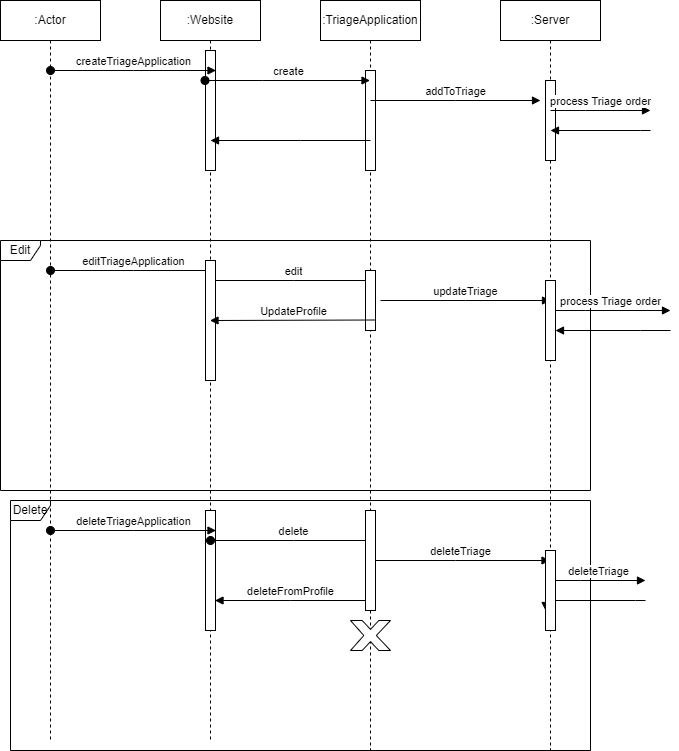

The diagram above was exported from draw.io. Its source (the exported page's mxGraphModel, read from the mxfile embedded in the PNG):
<mxGraphModel dx="962" dy="787" grid="0" gridSize="10" guides="1" tooltips="1" connect="1" arrows="1" fold="1" page="0" pageScale="1" pageWidth="850" pageHeight="1100" math="0" shadow="0">
  <root>
    <mxCell id="0" />
    <mxCell id="1" parent="0" />
    <mxCell id="uLcBr75YHyGTsb3_ic_A-1" value="&lt;div&gt;:TriageApplication&lt;/div&gt;" style="shape=umlLifeline;perimeter=lifelinePerimeter;whiteSpace=wrap;html=1;container=0;dropTarget=0;collapsible=0;recursiveResize=0;outlineConnect=0;portConstraint=eastwest;newEdgeStyle={&quot;edgeStyle&quot;:&quot;elbowEdgeStyle&quot;,&quot;elbow&quot;:&quot;vertical&quot;,&quot;curved&quot;:0,&quot;rounded&quot;:0};" parent="1" vertex="1">
      <mxGeometry x="50" y="50" width="100" height="750" as="geometry" />
    </mxCell>
    <mxCell id="uLcBr75YHyGTsb3_ic_A-2" value="" style="html=1;points=[];perimeter=orthogonalPerimeter;outlineConnect=0;targetShapes=umlLifeline;portConstraint=eastwest;newEdgeStyle={&quot;edgeStyle&quot;:&quot;elbowEdgeStyle&quot;,&quot;elbow&quot;:&quot;vertical&quot;,&quot;curved&quot;:0,&quot;rounded&quot;:0};" parent="uLcBr75YHyGTsb3_ic_A-1" vertex="1">
      <mxGeometry x="45" y="70" width="10" height="100" as="geometry" />
    </mxCell>
    <mxCell id="uLcBr75YHyGTsb3_ic_A-3" value=":Server" style="shape=umlLifeline;perimeter=lifelinePerimeter;whiteSpace=wrap;html=1;container=0;dropTarget=0;collapsible=0;recursiveResize=0;outlineConnect=0;portConstraint=eastwest;newEdgeStyle={&quot;edgeStyle&quot;:&quot;elbowEdgeStyle&quot;,&quot;elbow&quot;:&quot;vertical&quot;,&quot;curved&quot;:0,&quot;rounded&quot;:0};" parent="1" vertex="1">
      <mxGeometry x="230" y="50" width="100" height="750" as="geometry" />
    </mxCell>
    <mxCell id="uLcBr75YHyGTsb3_ic_A-4" value="" style="html=1;points=[];perimeter=orthogonalPerimeter;outlineConnect=0;targetShapes=umlLifeline;portConstraint=eastwest;newEdgeStyle={&quot;edgeStyle&quot;:&quot;elbowEdgeStyle&quot;,&quot;elbow&quot;:&quot;vertical&quot;,&quot;curved&quot;:0,&quot;rounded&quot;:0};" parent="uLcBr75YHyGTsb3_ic_A-3" vertex="1">
      <mxGeometry x="45" y="80" width="10" height="80" as="geometry" />
    </mxCell>
    <mxCell id="uLcBr75YHyGTsb3_ic_A-5" value=":Website" style="shape=umlLifeline;perimeter=lifelinePerimeter;whiteSpace=wrap;html=1;container=0;dropTarget=0;collapsible=0;recursiveResize=0;outlineConnect=0;portConstraint=eastwest;newEdgeStyle={&quot;edgeStyle&quot;:&quot;elbowEdgeStyle&quot;,&quot;elbow&quot;:&quot;vertical&quot;,&quot;curved&quot;:0,&quot;rounded&quot;:0};" parent="1" vertex="1">
      <mxGeometry x="-110" y="50" width="100" height="740" as="geometry" />
    </mxCell>
    <mxCell id="uLcBr75YHyGTsb3_ic_A-6" value="" style="html=1;points=[];perimeter=orthogonalPerimeter;outlineConnect=0;targetShapes=umlLifeline;portConstraint=eastwest;newEdgeStyle={&quot;edgeStyle&quot;:&quot;elbowEdgeStyle&quot;,&quot;elbow&quot;:&quot;vertical&quot;,&quot;curved&quot;:0,&quot;rounded&quot;:0};" parent="uLcBr75YHyGTsb3_ic_A-5" vertex="1">
      <mxGeometry x="45" y="50" width="10" height="120" as="geometry" />
    </mxCell>
    <mxCell id="uLcBr75YHyGTsb3_ic_A-7" value="" style="html=1;points=[];perimeter=orthogonalPerimeter;outlineConnect=0;targetShapes=umlLifeline;portConstraint=eastwest;newEdgeStyle={&quot;edgeStyle&quot;:&quot;elbowEdgeStyle&quot;,&quot;elbow&quot;:&quot;vertical&quot;,&quot;curved&quot;:0,&quot;rounded&quot;:0};" parent="uLcBr75YHyGTsb3_ic_A-5" vertex="1">
      <mxGeometry x="45" y="510" width="10" height="120" as="geometry" />
    </mxCell>
    <mxCell id="uLcBr75YHyGTsb3_ic_A-8" value="create" style="html=1;verticalAlign=bottom;startArrow=oval;endArrow=block;startSize=8;edgeStyle=elbowEdgeStyle;elbow=vertical;curved=0;rounded=0;" parent="1" target="uLcBr75YHyGTsb3_ic_A-1" edge="1">
      <mxGeometry x="0.0043" relative="1" as="geometry">
        <mxPoint x="-65.5" y="130" as="sourcePoint" />
        <mxPoint x="50" y="130" as="targetPoint" />
        <mxPoint as="offset" />
      </mxGeometry>
    </mxCell>
    <mxCell id="uLcBr75YHyGTsb3_ic_A-9" value="addToTriage" style="html=1;verticalAlign=bottom;endArrow=block;edgeStyle=elbowEdgeStyle;elbow=vertical;curved=0;rounded=0;" parent="1" edge="1">
      <mxGeometry relative="1" as="geometry">
        <mxPoint x="100" y="150" as="sourcePoint" />
        <Array as="points">
          <mxPoint x="185" y="150" />
        </Array>
        <mxPoint x="270" y="150" as="targetPoint" />
      </mxGeometry>
    </mxCell>
    <mxCell id="uLcBr75YHyGTsb3_ic_A-10" value="process Triage order" style="html=1;verticalAlign=bottom;endArrow=block;edgeStyle=elbowEdgeStyle;elbow=vertical;curved=0;rounded=0;" parent="1" edge="1">
      <mxGeometry relative="1" as="geometry">
        <mxPoint x="280" y="160" as="sourcePoint" />
        <Array as="points">
          <mxPoint x="315" y="160" />
          <mxPoint x="365" y="150" />
        </Array>
        <mxPoint x="380" y="160" as="targetPoint" />
      </mxGeometry>
    </mxCell>
    <mxCell id="uLcBr75YHyGTsb3_ic_A-11" value="" style="html=1;verticalAlign=bottom;endArrow=block;edgeStyle=elbowEdgeStyle;elbow=vertical;curved=0;rounded=0;" parent="1" edge="1">
      <mxGeometry relative="1" as="geometry">
        <mxPoint x="380" y="180" as="sourcePoint" />
        <Array as="points">
          <mxPoint x="370" y="180" />
        </Array>
        <mxPoint x="280" y="180" as="targetPoint" />
      </mxGeometry>
    </mxCell>
    <mxCell id="uLcBr75YHyGTsb3_ic_A-12" value="Edit" style="shape=umlFrame;whiteSpace=wrap;html=1;pointerEvents=0;width=40;height=20;movable=1;resizable=1;rotatable=1;deletable=1;editable=1;locked=0;connectable=1;" parent="1" vertex="1">
      <mxGeometry x="-270" y="290" width="590" height="250" as="geometry" />
    </mxCell>
    <mxCell id="uLcBr75YHyGTsb3_ic_A-13" value="edit" style="html=1;verticalAlign=bottom;startArrow=oval;endArrow=block;startSize=8;edgeStyle=elbowEdgeStyle;elbow=vertical;curved=0;rounded=0;" parent="1" edge="1">
      <mxGeometry x="0.0043" relative="1" as="geometry">
        <mxPoint x="-60" y="330" as="sourcePoint" />
        <mxPoint x="105.5" y="330" as="targetPoint" />
        <mxPoint as="offset" />
      </mxGeometry>
    </mxCell>
    <mxCell id="uLcBr75YHyGTsb3_ic_A-14" value="updateTriage" style="html=1;verticalAlign=bottom;endArrow=block;edgeStyle=elbowEdgeStyle;elbow=vertical;curved=0;rounded=0;" parent="1" edge="1">
      <mxGeometry relative="1" as="geometry">
        <mxPoint x="110" y="350" as="sourcePoint" />
        <Array as="points">
          <mxPoint x="195" y="350" />
        </Array>
        <mxPoint x="280" y="350" as="targetPoint" />
      </mxGeometry>
    </mxCell>
    <mxCell id="uLcBr75YHyGTsb3_ic_A-15" value="process Triage order" style="html=1;verticalAlign=bottom;endArrow=block;edgeStyle=elbowEdgeStyle;elbow=vertical;curved=0;rounded=0;" parent="1" edge="1">
      <mxGeometry relative="1" as="geometry">
        <mxPoint x="280" y="360" as="sourcePoint" />
        <Array as="points">
          <mxPoint x="315" y="360" />
          <mxPoint x="365" y="350" />
        </Array>
        <mxPoint x="400" y="360" as="targetPoint" />
      </mxGeometry>
    </mxCell>
    <mxCell id="uLcBr75YHyGTsb3_ic_A-16" value="" style="html=1;verticalAlign=bottom;endArrow=block;edgeStyle=elbowEdgeStyle;elbow=vertical;curved=0;rounded=0;" parent="1" source="uLcBr75YHyGTsb3_ic_A-31" edge="1">
      <mxGeometry relative="1" as="geometry">
        <mxPoint x="380" y="380" as="sourcePoint" />
        <Array as="points" />
        <mxPoint x="280" y="380" as="targetPoint" />
      </mxGeometry>
    </mxCell>
    <mxCell id="uLcBr75YHyGTsb3_ic_A-17" value="Delete" style="shape=umlFrame;whiteSpace=wrap;html=1;pointerEvents=0;width=40;height=20;movable=1;resizable=1;rotatable=1;deletable=1;editable=1;locked=0;connectable=1;" parent="1" vertex="1">
      <mxGeometry x="-260" y="550" width="580" height="250" as="geometry" />
    </mxCell>
    <mxCell id="uLcBr75YHyGTsb3_ic_A-18" value="delete" style="html=1;verticalAlign=bottom;startArrow=oval;endArrow=block;startSize=8;edgeStyle=elbowEdgeStyle;elbow=horizontal;curved=0;rounded=0;" parent="1" edge="1">
      <mxGeometry x="0.0043" relative="1" as="geometry">
        <mxPoint x="-60" y="590" as="sourcePoint" />
        <mxPoint x="105.5" y="590" as="targetPoint" />
        <mxPoint as="offset" />
      </mxGeometry>
    </mxCell>
    <mxCell id="uLcBr75YHyGTsb3_ic_A-19" value="deleteTriage" style="html=1;verticalAlign=bottom;endArrow=block;edgeStyle=elbowEdgeStyle;elbow=vertical;curved=0;rounded=0;" parent="1" target="uLcBr75YHyGTsb3_ic_A-3" edge="1">
      <mxGeometry relative="1" as="geometry">
        <mxPoint x="100" y="610" as="sourcePoint" />
        <Array as="points">
          <mxPoint x="185" y="610" />
        </Array>
        <mxPoint x="270" y="610" as="targetPoint" />
      </mxGeometry>
    </mxCell>
    <mxCell id="uLcBr75YHyGTsb3_ic_A-20" value="deleteTriage" style="html=1;verticalAlign=bottom;endArrow=block;edgeStyle=elbowEdgeStyle;elbow=vertical;curved=0;rounded=0;" parent="1" edge="1">
      <mxGeometry relative="1" as="geometry">
        <mxPoint x="280" y="630" as="sourcePoint" />
        <Array as="points">
          <mxPoint x="310" y="630" />
          <mxPoint x="360" y="620" />
        </Array>
        <mxPoint x="375" y="630" as="targetPoint" />
      </mxGeometry>
    </mxCell>
    <mxCell id="uLcBr75YHyGTsb3_ic_A-21" value="" style="html=1;verticalAlign=bottom;endArrow=block;edgeStyle=elbowEdgeStyle;elbow=vertical;curved=0;rounded=0;" parent="1" edge="1">
      <mxGeometry relative="1" as="geometry">
        <mxPoint x="375" y="650" as="sourcePoint" />
        <Array as="points">
          <mxPoint x="365" y="650" />
        </Array>
        <mxPoint x="275" y="650" as="targetPoint" />
      </mxGeometry>
    </mxCell>
    <mxCell id="uLcBr75YHyGTsb3_ic_A-22" value=":Actor" style="shape=umlLifeline;perimeter=lifelinePerimeter;whiteSpace=wrap;html=1;container=0;dropTarget=0;collapsible=0;recursiveResize=0;outlineConnect=0;portConstraint=eastwest;newEdgeStyle={&quot;edgeStyle&quot;:&quot;elbowEdgeStyle&quot;,&quot;elbow&quot;:&quot;vertical&quot;,&quot;curved&quot;:0,&quot;rounded&quot;:0};" parent="1" vertex="1">
      <mxGeometry x="-270" y="50" width="100" height="740" as="geometry" />
    </mxCell>
    <mxCell id="uLcBr75YHyGTsb3_ic_A-23" value="createTriageApplication" style="html=1;verticalAlign=bottom;startArrow=oval;endArrow=block;startSize=8;edgeStyle=elbowEdgeStyle;elbow=vertical;curved=0;rounded=0;" parent="1" edge="1">
      <mxGeometry x="0.0043" relative="1" as="geometry">
        <mxPoint x="-220" y="120" as="sourcePoint" />
        <mxPoint x="-54.5" y="120" as="targetPoint" />
        <mxPoint as="offset" />
      </mxGeometry>
    </mxCell>
    <mxCell id="uLcBr75YHyGTsb3_ic_A-24" value="editTriageApplication" style="html=1;verticalAlign=bottom;startArrow=oval;endArrow=block;startSize=8;edgeStyle=elbowEdgeStyle;elbow=vertical;curved=0;rounded=0;" parent="1" edge="1">
      <mxGeometry x="0.0043" relative="1" as="geometry">
        <mxPoint x="-220" y="320" as="sourcePoint" />
        <mxPoint x="-54.5" y="320" as="targetPoint" />
        <mxPoint as="offset" />
      </mxGeometry>
    </mxCell>
    <mxCell id="uLcBr75YHyGTsb3_ic_A-25" value="deleteTriageApplication" style="html=1;verticalAlign=bottom;startArrow=oval;endArrow=block;startSize=8;edgeStyle=elbowEdgeStyle;elbow=vertical;curved=0;rounded=0;" parent="1" edge="1">
      <mxGeometry x="0.0043" relative="1" as="geometry">
        <mxPoint x="-220" y="580" as="sourcePoint" />
        <mxPoint x="-54.5" y="580" as="targetPoint" />
        <mxPoint as="offset" />
      </mxGeometry>
    </mxCell>
    <mxCell id="uLcBr75YHyGTsb3_ic_A-26" value="" style="verticalLabelPosition=bottom;verticalAlign=top;html=1;shape=mxgraph.basic.x" parent="1" vertex="1">
      <mxGeometry x="80" y="670" width="40" height="30" as="geometry" />
    </mxCell>
    <mxCell id="uLcBr75YHyGTsb3_ic_A-27" value="" style="html=1;points=[];perimeter=orthogonalPerimeter;outlineConnect=0;targetShapes=umlLifeline;portConstraint=eastwest;newEdgeStyle={&quot;edgeStyle&quot;:&quot;elbowEdgeStyle&quot;,&quot;elbow&quot;:&quot;vertical&quot;,&quot;curved&quot;:0,&quot;rounded&quot;:0};" parent="1" vertex="1">
      <mxGeometry x="-65" y="310" width="10" height="120" as="geometry" />
    </mxCell>
    <mxCell id="uLcBr75YHyGTsb3_ic_A-28" value="" style="html=1;points=[];perimeter=orthogonalPerimeter;outlineConnect=0;targetShapes=umlLifeline;portConstraint=eastwest;newEdgeStyle={&quot;edgeStyle&quot;:&quot;elbowEdgeStyle&quot;,&quot;elbow&quot;:&quot;vertical&quot;,&quot;curved&quot;:0,&quot;rounded&quot;:0};" parent="1" vertex="1">
      <mxGeometry x="95" y="320" width="10" height="60" as="geometry" />
    </mxCell>
    <mxCell id="uLcBr75YHyGTsb3_ic_A-29" value="" style="html=1;points=[];perimeter=orthogonalPerimeter;outlineConnect=0;targetShapes=umlLifeline;portConstraint=eastwest;newEdgeStyle={&quot;edgeStyle&quot;:&quot;elbowEdgeStyle&quot;,&quot;elbow&quot;:&quot;vertical&quot;,&quot;curved&quot;:0,&quot;rounded&quot;:0};" parent="1" vertex="1">
      <mxGeometry x="95" y="560" width="10" height="100" as="geometry" />
    </mxCell>
    <mxCell id="uLcBr75YHyGTsb3_ic_A-30" value="" style="html=1;verticalAlign=bottom;endArrow=block;edgeStyle=elbowEdgeStyle;elbow=vertical;curved=0;rounded=0;" parent="1" target="uLcBr75YHyGTsb3_ic_A-31" edge="1">
      <mxGeometry relative="1" as="geometry">
        <mxPoint x="400" y="380" as="sourcePoint" />
        <Array as="points">
          <mxPoint x="370" y="380" />
        </Array>
        <mxPoint x="280" y="380" as="targetPoint" />
      </mxGeometry>
    </mxCell>
    <mxCell id="uLcBr75YHyGTsb3_ic_A-31" value="" style="html=1;points=[];perimeter=orthogonalPerimeter;outlineConnect=0;targetShapes=umlLifeline;portConstraint=eastwest;newEdgeStyle={&quot;edgeStyle&quot;:&quot;elbowEdgeStyle&quot;,&quot;elbow&quot;:&quot;vertical&quot;,&quot;curved&quot;:0,&quot;rounded&quot;:0};" parent="1" vertex="1">
      <mxGeometry x="275" y="330" width="10" height="80" as="geometry" />
    </mxCell>
    <mxCell id="uLcBr75YHyGTsb3_ic_A-32" value="" style="html=1;verticalAlign=bottom;endArrow=block;edgeStyle=elbowEdgeStyle;elbow=vertical;curved=0;rounded=0;" parent="1" edge="1">
      <mxGeometry relative="1" as="geometry">
        <mxPoint x="275" y="630" as="sourcePoint" />
        <Array as="points" />
        <mxPoint x="275" y="660" as="targetPoint" />
      </mxGeometry>
    </mxCell>
    <mxCell id="uLcBr75YHyGTsb3_ic_A-33" value="" style="html=1;points=[];perimeter=orthogonalPerimeter;outlineConnect=0;targetShapes=umlLifeline;portConstraint=eastwest;newEdgeStyle={&quot;edgeStyle&quot;:&quot;elbowEdgeStyle&quot;,&quot;elbow&quot;:&quot;vertical&quot;,&quot;curved&quot;:0,&quot;rounded&quot;:0};" parent="1" vertex="1">
      <mxGeometry x="275" y="600" width="10" height="80" as="geometry" />
    </mxCell>
    <mxCell id="uLcBr75YHyGTsb3_ic_A-34" value="UpdateProfile" style="html=1;verticalAlign=bottom;endArrow=block;edgeStyle=elbowEdgeStyle;elbow=vertical;curved=0;rounded=0;" parent="1" target="uLcBr75YHyGTsb3_ic_A-5" edge="1">
      <mxGeometry relative="1" as="geometry">
        <mxPoint x="105" y="369.5" as="sourcePoint" />
        <Array as="points" />
        <mxPoint x="-25.5" y="369.5" as="targetPoint" />
      </mxGeometry>
    </mxCell>
    <mxCell id="uLcBr75YHyGTsb3_ic_A-35" value="deleteFromProfile" style="html=1;verticalAlign=bottom;endArrow=block;edgeStyle=elbowEdgeStyle;elbow=vertical;curved=0;rounded=0;" parent="1" edge="1">
      <mxGeometry relative="1" as="geometry">
        <mxPoint x="95" y="650" as="sourcePoint" />
        <Array as="points" />
        <mxPoint x="-55.5" y="650" as="targetPoint" />
      </mxGeometry>
    </mxCell>
    <mxCell id="uLcBr75YHyGTsb3_ic_A-36" value="" style="html=1;verticalAlign=bottom;endArrow=block;edgeStyle=elbowEdgeStyle;elbow=vertical;curved=0;rounded=0;" parent="1" edge="1">
      <mxGeometry relative="1" as="geometry">
        <mxPoint x="100" y="190" as="sourcePoint" />
        <Array as="points">
          <mxPoint x="30" y="190" />
        </Array>
        <mxPoint x="-60" y="190" as="targetPoint" />
      </mxGeometry>
    </mxCell>
  </root>
</mxGraphModel>